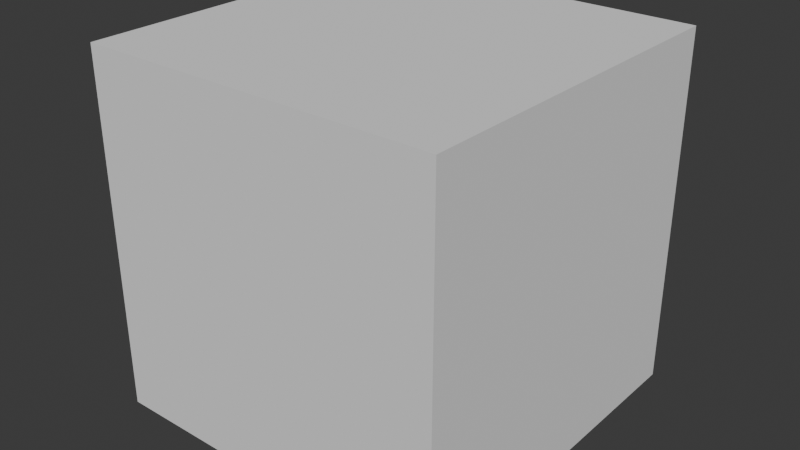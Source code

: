 # Source: SingleArmRobot.blend  (saved by Blender 5.1.30; exported with 4.5.12 LTS)
import bpy
from mathutils import Matrix  # noqa: F401  (used for matrix-valued properties, if any)

bpy.ops.wm.read_factory_settings(use_empty=True)
scene = bpy.context.scene
scene.name = 'Scene'

# ---- collections
col_collection = bpy.data.collections.new('Collection'); scene.collection.children.link(col_collection)

# ---- world
world_world = bpy.data.worlds.new('World'); scene.world = world_world
world_world.use_nodes = True; world_world.node_tree.nodes.clear()
_N = world_world.node_tree.nodes; _L = world_world.node_tree.links
n0 = _N.new('ShaderNodeOutputWorld'); n0.name = 'World Output'; n0.location = (200, 100)
n1 = _N.new('ShaderNodeBackground'); n1.name = 'Background'; n1.location = (-200, 100)
n1.inputs[0].default_value = (0.05088, 0.05088, 0.05088, 1.0)
_L.new(n1.outputs[0], n0.inputs[0])
n0.is_active_output = True
world_world.color = (0.05088, 0.05088, 0.05088)
world_world.sun_shadow_jitter_overblur = 0.0

# ---- meshes
me_cube = bpy.data.meshes.new('Cube')
me_cube.from_pydata([(-1.0, -1.0, -1.0), (-1.0, -1.0, 1.0), (-1.0, 1.0, -1.0), (-1.0, 1.0, 1.0), (1.0, -1.0, -1.0), (1.0, -1.0, 1.0), (1.0, 1.0, -1.0), (1.0, 1.0, 1.0)], [], [(0, 1, 3, 2), (2, 3, 7, 6), (6, 7, 5, 4), (4, 5, 1, 0), (2, 6, 4, 0), (7, 3, 1, 5)])
_uv = me_cube.uv_layers.new(name='UVMap')
_uv.uv.foreach_set('vector', [0.375, 0.0, 0.625, 0.0, 0.625, 0.25, 0.375, 0.25, 0.375, 0.25, 0.625, 0.25, 0.625, 0.5, 0.375, 0.5, 0.375, 0.5, 0.625, 0.5, 0.625, 0.75, 0.375, 0.75, 0.375, 0.75, 0.625, 0.75, 0.625, 1.0, 0.375, 1.0, 0.125, 0.5, 0.375, 0.5, 0.375, 0.75, 0.125, 0.75, 0.625, 0.5, 0.875, 0.5, 0.875, 0.75, 0.625, 0.75])
me_cube.update()

# ---- objects
ob_cube = bpy.data.objects.new('Cube', me_cube)

# ---- transforms, parenting, visibility, modifiers, constraints
ob_cube.location = (0.0, 0.0, 0.0)

# ---- collection membership
col_collection.objects.link(ob_cube)

# ---- scene / render settings (as saved in the file)
scene.frame_start = 1; scene.frame_end = 250; scene.frame_set(1)
scene.render.engine = 'BLENDER_EEVEE_NEXT'
scene.render.bake_bias = 0.0
scene.render.bake_samples = 0
scene.cycles.sampling_pattern = 'TABULATED_SOBOL'
scene.eevee.use_volume_custom_range = False
bpy.context.view_layer.update()

# ---- added for rendering (the .blend has no active camera and no usable light): camera, sun
cam_auto = bpy.data.cameras.new('AutoCamera')
cam_auto.lens = 50.0
cam_auto.sensor_width = 36.0
cam_auto.clip_end = 1000.0
ob_auto_camera = bpy.data.objects.new('AutoCamera', cam_auto)
scene.collection.objects.link(ob_auto_camera)
ob_auto_camera.location = (3.20507, -3.84609, 2.56406)
ob_auto_camera.rotation_euler = (1.09748, -7.21219e-08, 0.694738)
scene.camera = ob_auto_camera
light_auto_sun = bpy.data.lights.new('AutoSun', 'SUN')
light_auto_sun.energy = 3.0
light_auto_sun.angle = 0.0523599
ob_auto_sun = bpy.data.objects.new('AutoSun', light_auto_sun)
scene.collection.objects.link(ob_auto_sun)
ob_auto_sun.rotation_euler = (0.872665, 0.174533, 0.523599)
bpy.context.view_layer.update()
